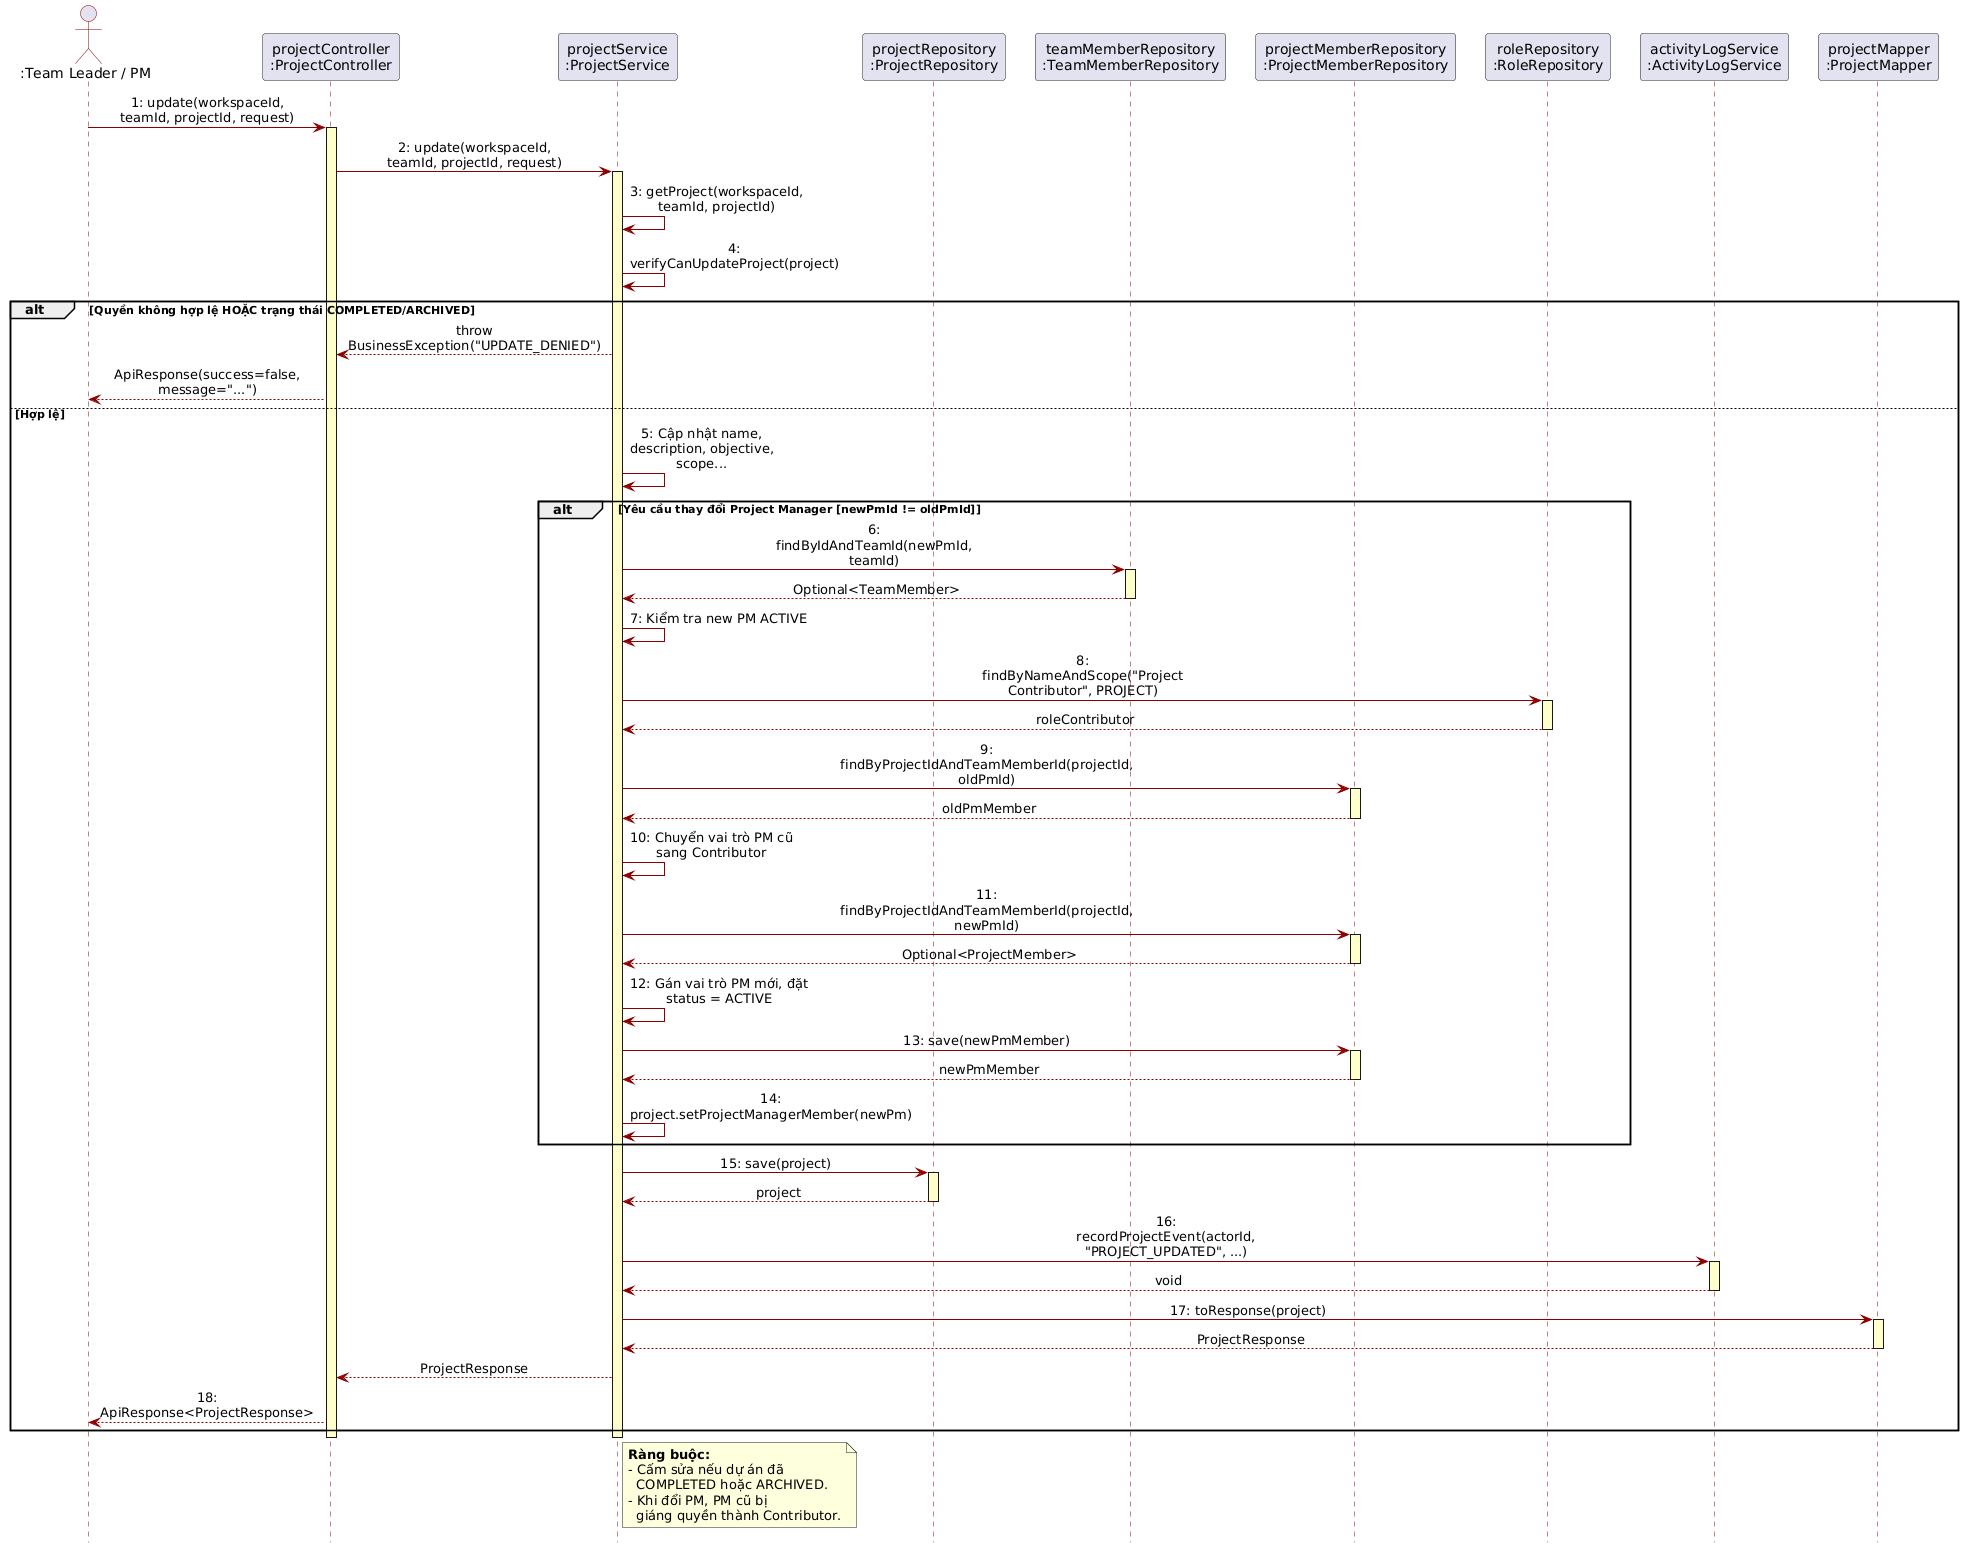

The diagram above was rendered by PlantUML. Its source (embedded in the PNG):
@startuml
hide footbox
skinparam maxMessageSize 180
skinparam sequence {
    ParticipantPadding 10
    MessageAlign center
    ArrowColor #8B0000
    ActorBorderColor #8B0000
    LifeLineBorderColor #8B0000
    LifeLineBackgroundColor #FFFFCC
}

actor ":Team Leader / PM" as Actor
participant "projectController\n:ProjectController" as Ctrl
participant "projectService\n:ProjectService" as Svc
participant "projectRepository\n:ProjectRepository" as ProjRepo
participant "teamMemberRepository\n:TeamMemberRepository" as TMRepo
participant "projectMemberRepository\n:ProjectMemberRepository" as PMRepo
participant "roleRepository\n:RoleRepository" as RoleRepo
participant "activityLogService\n:ActivityLogService" as LogSvc
participant "projectMapper\n:ProjectMapper" as Mapper

Actor -> Ctrl : 1: update(workspaceId, teamId, projectId, request)
activate Ctrl

Ctrl -> Svc : 2: update(workspaceId, teamId, projectId, request)
activate Svc

Svc -> Svc : 3: getProject(workspaceId, teamId, projectId)
Svc -> Svc : 4: verifyCanUpdateProject(project)

alt Quyền không hợp lệ HOẶC trạng thái COMPLETED/ARCHIVED
    Svc --> Ctrl : throw BusinessException("UPDATE_DENIED")
    Ctrl --> Actor : ApiResponse(success=false, message="...")
else Hợp lệ
    Svc -> Svc : 5: Cập nhật name, description, objective, scope...
    
    alt Yêu cầu thay đổi Project Manager [newPmId != oldPmId]
        Svc -> TMRepo : 6: findByIdAndTeamId(newPmId, teamId)
        activate TMRepo
        TMRepo --> Svc : Optional<TeamMember>
        deactivate TMRepo
        
        Svc -> Svc : 7: Kiểm tra new PM ACTIVE
        
        Svc -> RoleRepo : 8: findByNameAndScope("Project Contributor", PROJECT)
        activate RoleRepo
        RoleRepo --> Svc : roleContributor
        deactivate RoleRepo
        
        Svc -> PMRepo : 9: findByProjectIdAndTeamMemberId(projectId, oldPmId)
        activate PMRepo
        PMRepo --> Svc : oldPmMember
        deactivate PMRepo
        
        Svc -> Svc : 10: Chuyển vai trò PM cũ sang Contributor
        
        Svc -> PMRepo : 11: findByProjectIdAndTeamMemberId(projectId, newPmId)
        activate PMRepo
        PMRepo --> Svc : Optional<ProjectMember>
        deactivate PMRepo
        
        Svc -> Svc : 12: Gán vai trò PM mới, đặt status = ACTIVE
        Svc -> PMRepo : 13: save(newPmMember)
        activate PMRepo
        PMRepo --> Svc : newPmMember
        deactivate PMRepo
        
        Svc -> Svc : 14: project.setProjectManagerMember(newPm)
    end
    
    Svc -> ProjRepo : 15: save(project)
    activate ProjRepo
    ProjRepo --> Svc : project
    deactivate ProjRepo
    
    Svc -> LogSvc : 16: recordProjectEvent(actorId, "PROJECT_UPDATED", ...)
    activate LogSvc
    LogSvc --> Svc : void
    deactivate LogSvc
    
    Svc -> Mapper : 17: toResponse(project)
    activate Mapper
    Mapper --> Svc : ProjectResponse
    deactivate Mapper
    
    Svc --> Ctrl : ProjectResponse
    Ctrl --> Actor : 18: ApiResponse<ProjectResponse>
end

deactivate Svc
deactivate Ctrl

note right of Svc
  **Ràng buộc:**
  - Cấm sửa nếu dự án đã
    COMPLETED hoặc ARCHIVED.
  - Khi đổi PM, PM cũ bị 
    giáng quyền thành Contributor.
end note
@enduml